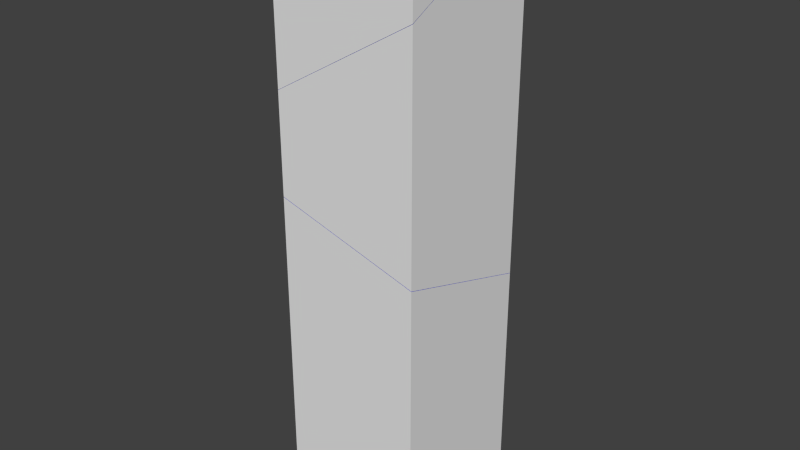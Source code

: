 # Source: Pillar1_4x1_chipped_broken1.blend  (saved by Blender 2.74.0; exported with 4.5.12 LTS)
import bpy
from mathutils import Matrix  # noqa: F401  (used for matrix-valued properties, if any)

bpy.ops.wm.read_factory_settings(use_empty=True)
scene = bpy.context.scene
scene.name = 'Scene'

# ---- collections
col_collection_2 = bpy.data.collections.new('Collection 2'); scene.collection.children.link(col_collection_2)

# ---- materials (node trees are filled in below, after node groups)
mat_material = bpy.data.materials.new('Material')
mat_material.alpha_threshold = 0.0
mat_material.use_transparent_shadow = False
mat_material.roughness = 0.5
mat_material.line_color = (0.0, 0.0, 0.0, 1.0)
mat_inside = bpy.data.materials.new('Inside')
mat_inside.alpha_threshold = 0.0
mat_inside.use_transparent_shadow = False
mat_inside.diffuse_color = (0.0085, 0.01211, 0.8, 1.0)
mat_inside.roughness = 0.5

# ---- material node trees

# ---- world
world_world = bpy.data.worlds.new('World'); scene.world = world_world
world_world.color = (0.05088, 0.05088, 0.05088)
world_world.use_sun_shadow = False
world_world.sun_shadow_jitter_overblur = 0.0
world_world.cycles.sampling_method = 'MANUAL'
world_world.cycles.sample_map_resolution = 256

# ---- meshes
me_mesh_002 = bpy.data.meshes.new('Mesh.002')
me_mesh_002.from_pydata([(0.5107, -0.5141, -0.2848), (-0.4893, -0.5141, -0.8696), (-0.4893, 0.4518, -0.371), (-0.4758, 0.4859, -0.3455), (0.341, 0.4859, 0.1323), (0.5107, 0.2954, 0.1332), (-0.3299, 0.4859, 0.2198), (-0.4893, -0.3001, 0.2198), (0.2257, 0.4859, 0.2198), (-0.4893, -0.5141, 0.2198), (-0.3576, -0.5141, 0.2198), (0.5107, 0.01145, 0.2198), (0.5107, 0.1686, 0.2198), (0.5107, -0.5141, 0.06679), (-0.4893, -0.5141, -0.8696), (-0.4893, 0.4518, -0.371), (-0.4758, 0.4859, -0.3455), (0.341, 0.4859, 0.1323), (0.5107, 0.2954, 0.1332), (0.5107, -0.5141, -0.2848)], [], [(6, 3, 2, 7), (8, 6, 7, 9, 10, 11, 12), (3, 6, 8, 4), (1, 9, 7, 2), (4, 8, 12, 5), (0, 13, 10, 9, 1), (10, 13, 11), (5, 12, 11, 13, 0), (16, 17, 18, 19, 14, 15)])
me_mesh_002.polygons.foreach_set('material_index', [1, 0, 0, 0, 1, 0, 1, 0, 1])
_k = set([(0, 1), (0, 5), (1, 2), (2, 3), (3, 4), (4, 5), (14, 15), (14, 19), (15, 16), (16, 17), (17, 18), (18, 19)])
me_mesh_002.attributes.new('sharp_edge', 'BOOLEAN', 'EDGE').data.foreach_set('value', [ (min(e.vertices), max(e.vertices)) in _k for e in me_mesh_002.edges])
_uv = me_mesh_002.uv_layers.new(name='UVMap')
_uv.uv.foreach_set('vector', [0.1245, 0.9839, 0.01064, 0.9985, 0.004307, 0.9925, 0.09665, 0.8287, 0.2337, 0.9864, 0.1245, 0.9839, 0.09665, 0.8287, 0.09759, 0.7867, 0.1235, 0.7872, 0.2918, 0.8944, 0.2911, 0.9253, 0.194, 0.6753, 0.1654, 0.7864, 0.05615, 0.7864, 0.0335, 0.7692, 0.3933, 0.5723, 0.3933, 0.7864, 0.3512, 0.7864, 0.2034, 0.6703, 0.2616, 0.9918, 0.2337, 0.9864, 0.2911, 0.9253, 0.2957, 0.9551, 0.5898, 0.6872, 0.5898, 0.7563, 0.4192, 0.7864, 0.3933, 0.7864, 0.3933, 0.5723, 0.1235, 0.7872, 0.2968, 0.7869, 0.2918, 0.8944, 0.749, 0.7694, 0.724, 0.7864, 0.6932, 0.7864, 0.5898, 0.7563, 0.5898, 0.6872, 0.05793, 0.04535, 0.8203, 0.04521, 0.9741, 0.2184, 0.9996, 0.9543, 0.09054, 0.0451, 0.969, 0.04534])
me_mesh_002.materials.append(mat_material)
me_mesh_002.materials.append(mat_inside)
me_mesh_002.use_remesh_preserve_volume = False
me_mesh_002.use_remesh_preserve_attributes = False
me_mesh_002.use_mirror_vertex_groups = False
me_mesh_002.update()
me_mesh_001 = bpy.data.meshes.new('Mesh.001')
me_mesh_001.from_pydata([(-0.4871, -0.6482, -0.0856), (0.5129, -0.6482, 0.4988), (0.5129, 0.1633, 0.9182), (0.3448, 0.3518, 0.9173), (-0.4742, 0.3518, 0.4384), (-0.4871, 0.3192, 0.4141), (-0.4871, -0.6482, -0.7686), (-0.4871, 0.3518, -1.083), (0.5129, 0.3518, -1.371), (0.5129, -0.6482, -1.057), (-0.4871, 0.3518, 0.3885), (0.5129, 0.3518, 0.7895), (-0.4871, -0.6482, -0.0856), (0.5129, -0.6482, 0.4988), (0.5129, 0.1633, 0.9182), (0.3448, 0.3518, 0.9173), (-0.4742, 0.3518, 0.4384), (-0.4871, 0.3192, 0.4141), (0.5129, 0.3518, -1.371), (-0.4871, 0.3518, -1.083), (-0.4871, -0.6482, -0.7686), (0.5129, -0.6482, -1.057)], [], [(7, 8, 9, 6), (4, 10, 5), (11, 18, 19, 10, 4, 3), (20, 0, 5, 10, 19), (2, 11, 3), (18, 11, 2, 1, 21), (21, 1, 0, 20), (15, 16, 17, 12, 13, 14)])
me_mesh_001.polygons.foreach_set('material_index', [0, 0, 0, 0, 1, 0, 0, 1])
_k = set([(0, 1), (0, 5), (1, 2), (2, 3), (3, 4), (4, 5), (6, 7), (6, 9), (7, 8), (8, 9), (12, 13), (12, 17), (13, 14), (14, 15), (15, 16), (16, 17), (18, 19), (18, 21), (19, 20), (20, 21)])
me_mesh_001.attributes.new('sharp_edge', 'BOOLEAN', 'EDGE').data.foreach_set('value', [ (min(e.vertices), max(e.vertices)) in _k for e in me_mesh_001.edges])
_uv = me_mesh_001.uv_layers.new(name='UVMap')
_uv.uv.foreach_set('vector', [0.0456, 0.04501, 0.9545, 0.04505, 0.9544, 0.9543, 0.9544, 0.9091, 0.01017, 0.9986, 0.0001237, 0.9999, 0.004118, 0.9928, 0.0001237, 0.7438, 0.0001237, 0.3192, 0.1967, 0.3758, 0.1967, 0.665, 0.1942, 0.6748, 0.03317, 0.769, 0.3933, 0.4376, 0.3933, 0.5718, 0.2031, 0.67, 0.1967, 0.665, 0.1967, 0.3758, 0.2958, 0.9555, 0.3027, 0.9999, 0.262, 0.9919, 0.7864, 0.3192, 0.7864, 0.7438, 0.7494, 0.7691, 0.5898, 0.6867, 0.5898, 0.3809, 0.5898, 0.3809, 0.5898, 0.6867, 0.3933, 0.5718, 0.3933, 0.4376, 0.8656, 0.8203, 0.1047, 0.05888, 0.1223, 0.0469, 0.9546, 0.001101, 0.9542, 0.91, 0.2166, 0.1889])
me_mesh_001.materials.append(mat_material)
me_mesh_001.materials.append(mat_inside)
me_mesh_001.use_remesh_preserve_volume = False
me_mesh_001.use_remesh_preserve_attributes = False
me_mesh_001.use_mirror_vertex_groups = False
me_mesh_001.update()
me_mesh = bpy.data.meshes.new('Mesh')
me_mesh.from_pydata([(0.5, 0.5, 0.6598), (-0.5, 0.5, 0.9481), (-0.5, -0.5, 1.262), (0.5, -0.5, 0.9735), (0.5, 0.5, -0.9609), (0.5, -0.5, -0.9609), (-0.5, -0.5, -0.9609), (-0.5, 0.5, -0.9609), (0.5, 0.5, 0.6598), (-0.5, 0.5, 0.9481), (-0.5, -0.5, 1.262), (0.5, -0.5, 0.9735)], [], [(4, 5, 6, 7), (0, 4, 7, 1), (4, 0, 3, 5), (2, 6, 5, 3), (6, 2, 1, 7), (10, 11, 8, 9)])
me_mesh.polygons.foreach_set('material_index', [0, 0, 0, 0, 0, 1])
_k = set([(0, 1), (0, 3), (1, 2), (2, 3), (8, 9), (8, 11), (9, 10), (10, 11)])
me_mesh.attributes.new('sharp_edge', 'BOOLEAN', 'EDGE').data.foreach_set('value', [ (min(e.vertices), max(e.vertices)) in _k for e in me_mesh.edges])
_uv = me_mesh.uv_layers.new(name='UVMap')
_uv.uv.foreach_set('vector', [0.9832, 0.1967, 0.7867, 0.1967, 0.7867, 0.0001237, 0.9832, 0.0001237, 0.0001237, 0.3187, 0.0001237, 0.0001237, 0.1967, 0.0001237, 0.1967, 0.3754, 0.7864, 0.0001237, 0.7864, 0.3187, 0.5898, 0.3804, 0.5898, 0.0001237, 0.3933, 0.4371, 0.3933, 0.0001237, 0.5898, 0.0001237, 0.5898, 0.3804, 0.3933, 0.0001237, 0.3933, 0.4371, 0.1967, 0.3754, 0.1967, 0.0001237, 0.04585, 0.04562, 0.9549, 0.04545, 0.9549, 6.517e-05, 0.9548, 0.9092])
me_mesh.materials.append(mat_material)
me_mesh.materials.append(mat_inside)
me_mesh.use_remesh_preserve_volume = False
me_mesh.use_remesh_preserve_attributes = False
me_mesh.use_mirror_vertex_groups = False
me_mesh.update()

# ---- objects
ob_cube_cell_002 = bpy.data.objects.new('Cube_cell.002', me_mesh_002)
ob_cube_cell_001 = bpy.data.objects.new('Cube_cell.001', me_mesh_001)
ob_cube_cell = bpy.data.objects.new('Cube_cell', me_mesh)

# ---- transforms, parenting, visibility, modifiers, constraints
ob_cube_cell_002.location = (-0.01073, 0.01413, 3.78)
ob_cube_cell_002.lineart.crease_threshold = 0.0
ob_cube_cell_001.location = (-0.01294, 0.1482, 2.994)
ob_cube_cell_001.lineart.crease_threshold = 0.0
ob_cube_cell.location = (0.0, -5.96e-08, 0.9609)
ob_cube_cell.lineart.crease_threshold = 0.0

# ---- collection membership
col_collection_2.objects.link(ob_cube_cell_002)
col_collection_2.objects.link(ob_cube_cell_001)
col_collection_2.objects.link(ob_cube_cell)

# ---- scene / render settings (as saved in the file)
scene.frame_start = 1; scene.frame_end = 250; scene.frame_set(1)
scene.render.engine = 'BLENDER_EEVEE_NEXT'
scene.render.resolution_percentage = 50
scene.render.dither_intensity = 0.0
scene.cycles.use_denoising = False
scene.cycles.samples = 10
scene.cycles.sampling_pattern = 'TABULATED_SOBOL'
scene.cycles.light_sampling_threshold = 0.0
scene.cycles.use_adaptive_sampling = False
scene.cycles.use_light_tree = False
scene.cycles.blur_glossy = 0.0
scene.cycles.pixel_filter_type = 'GAUSSIAN'
scene.cycles.sample_clamp_indirect = 0.0
scene.view_settings.view_transform = 'Standard'
bpy.context.view_layer.update()

# ---- added for rendering (the .blend has no active camera and no usable light): camera, sun
cam_auto = bpy.data.cameras.new('AutoCamera')
cam_auto.lens = 50.0
cam_auto.sensor_width = 36.0
cam_auto.clip_end = 1000.0
ob_auto_camera = bpy.data.objects.new('AutoCamera', cam_auto)
scene.collection.objects.link(ob_auto_camera)
ob_auto_camera.location = (3.9254, -4.71047, 5.14032)
ob_auto_camera.rotation_euler = (1.09748, -7.21219e-08, 0.694738)
scene.camera = ob_auto_camera
light_auto_sun = bpy.data.lights.new('AutoSun', 'SUN')
light_auto_sun.energy = 3.0
light_auto_sun.angle = 0.0523599
ob_auto_sun = bpy.data.objects.new('AutoSun', light_auto_sun)
scene.collection.objects.link(ob_auto_sun)
ob_auto_sun.rotation_euler = (0.872665, 0.174533, 0.523599)
bpy.context.view_layer.update()

